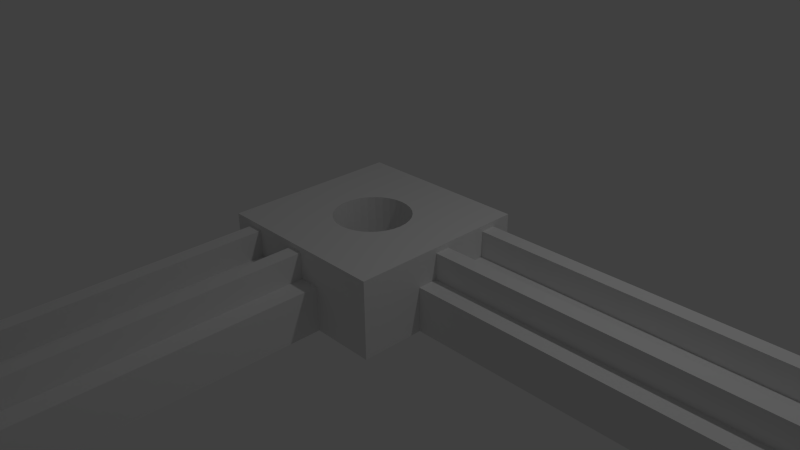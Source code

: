 # Source: 90_degree_leg_join_with_hole.blend  (saved by Blender 2.78.0; exported with 4.5.12 LTS)
import bpy
from mathutils import Matrix  # noqa: F401  (used for matrix-valued properties, if any)

bpy.ops.wm.read_factory_settings(use_empty=True)
scene = bpy.context.scene
scene.name = 'Scene'

# ---- collections
col_collection_1 = bpy.data.collections.new('Collection 1'); scene.collection.children.link(col_collection_1)

# ---- materials (node trees are filled in below, after node groups)
mat_material = bpy.data.materials.new('Material')
mat_material.alpha_threshold = 0.0
mat_material.use_transparent_shadow = False
mat_material.roughness = 0.5
mat_material.line_color = (0.0, 0.0, 0.0, 1.0)

# ---- material node trees

# ---- world
world_world = bpy.data.worlds.new('World'); scene.world = world_world
world_world.color = (0.05088, 0.05088, 0.05088)
world_world.use_sun_shadow = False
world_world.sun_shadow_jitter_overblur = 0.0
world_world.cycles.sampling_method = 'NONE'
world_world.cycles.sample_map_resolution = 256

# ---- cameras
cam_camera = bpy.data.cameras.new('Camera')
cam_camera.clip_end = 100.0
cam_camera.lens = 35.0
cam_camera.sensor_width = 32.0
cam_camera.sensor_height = 18.0
cam_camera.ortho_scale = 7.314
cam_camera.dof.focus_distance = 0.0
cam_camera.dof.aperture_fstop = 128.0

# ---- lights
light_lamp = bpy.data.lights.new('Lamp', 'POINT')
light_lamp.transmission_factor = 0.0
light_lamp.cutoff_distance = 30.0
light_lamp.energy = 100.0
light_lamp.shadow_buffer_clip_start = 1.001
light_lamp.shadow_soft_size = 0.1
light_lamp.shadow_maximum_resolution = 0.006
light_lamp.use_absolute_resolution = True
light_lamp.cycles.use_multiple_importance_sampling = False

# ---- meshes
me_cube = bpy.data.meshes.new('Cube')
me_cube.from_pydata([(0.4121, -0.4361, -1.0), (0.4201, -0.3542, -1.0), (0.4121, -0.2722, -1.0), (0.3882, -0.1934, -1.0), (0.3493, -0.1208, -1.0), (0.2971, -0.05709, -1.0), (0.2334, -0.00484, -1.0), (0.1608, 0.03398, -1.0), (0.08196, 0.05789, -1.0), (1.229e-09, 0.06596, -1.0), (-0.08196, 0.05789, -1.0), (-0.1608, 0.03398, -1.0), (-0.2334, -0.00484, -1.0), (-0.2971, -0.05709, -1.0), (-0.3493, -0.1208, -1.0), (-0.3882, -0.1934, -1.0), (-0.4121, -0.2722, -1.0), (-0.4201, -0.3542, -1.0), (-1.0, 0.6458, -1.0), (1.0, 0.6458, -1.0), (0.08196, -0.7662, -1.0), (0.1608, -0.7423, -1.0), (0.2334, -0.7035, -1.0), (0.2971, -0.6512, -1.0), (0.3493, -0.5876, -1.0), (0.3882, -0.5149, -1.0), (1.0, 0.5833, -1.0), (0.9583, 0.5833, -1.0), (0.9583, -0.5833, -1.0), (1.0, -0.6458, -1.0), (1.0, -1.354, -1.0), (-1.0, -1.354, -1.0), (-0.4121, -0.4361, -1.0), (-0.3882, -0.5149, -1.0), (-0.3493, -0.5876, -1.0), (-0.2971, -0.6512, -1.0), (-0.2334, -0.7035, -1.0), (-0.1608, -0.7423, -1.0), (-0.08196, -0.7662, -1.0), (-1.357e-07, -0.7743, -1.0), (0.4121, -0.4361, 1.0), (0.4201, -0.3542, 1.0), (0.4121, -0.2722, 1.0), (0.3882, -0.1934, 1.0), (0.3493, -0.1208, 1.0), (0.2971, -0.05709, 1.0), (0.2334, -0.00484, 1.0), (0.1608, 0.03398, 1.0), (0.08196, 0.05789, 1.0), (1.229e-09, 0.06596, 1.0), (-0.08196, 0.05789, 1.0), (-0.1608, 0.03398, 1.0), (-0.2334, -0.00484, 1.0), (-0.2971, -0.05709, 1.0), (-0.3493, -0.1208, 1.0), (-0.3882, -0.1934, 1.0), (-0.4121, -0.2722, 1.0), (-0.4201, -0.3542, 1.0), (1.0, 0.6458, 1.0), (-1.0, 0.6458, 1.0), (-1.357e-07, -0.7743, 1.0), (0.08196, -0.7662, 1.0), (0.1608, -0.7423, 1.0), (0.2334, -0.7035, 1.0), (0.2971, -0.6512, 1.0), (0.3493, -0.5876, 1.0), (0.3882, -0.5149, 1.0), (1.0, 0.4167, 1.111), (1.0, 0.4167, 0.3333), (1.0, 0.5833, 0.3333), (1.0, -0.4167, 1.111), (1.0, -1.354, 1.0), (1.0, -0.6458, 0.3333), (1.0, -0.4167, 0.3333), (-1.0, -1.354, 1.0), (-0.4121, -0.4361, 1.0), (-0.3882, -0.5149, 1.0), (-0.3493, -0.5876, 1.0), (-0.2971, -0.6512, 1.0), (-0.2334, -0.7035, 1.0), (-0.1608, -0.7423, 1.0), (-0.08196, -0.7662, 1.0), (1.0, -0.25, 1.111), (1.0, 0.25, 1.111), (1.0, -0.25, 0.3333), (1.0, 0.25, 0.3333), (5.125, -0.4218, -1.0), (5.125, -0.4167, 0.3333), (5.125, 0.4249, -1.0), (5.125, 0.4167, 0.3333), (5.125, 0.4167, 0.3333), (5.125, 0.25, 0.3333), (5.125, -0.25, 0.3333), (5.125, -0.4167, 0.3333), (4.896, -0.4167, 1.0), (4.896, 0.4167, 1.0), (4.896, 0.25, 1.0), (4.896, -0.25, 1.0), (4.913, -0.6458, -1.0), (4.913, -0.6458, 0.3333), (4.913, 0.5833, -1.0), (4.913, -0.4167, 0.3333), (4.913, 0.5833, 0.3333), (4.913, 0.4167, 0.3333), (4.913, -0.25, 0.3333), (4.913, 0.25, 0.3333), (4.696, -0.4167, 1.111), (4.696, 0.4167, 1.111), (4.696, -0.25, 1.111), (4.696, 0.25, 1.111), (0.4121, -0.4361, 1.278), (0.4201, -0.3542, 1.278), (0.4121, -0.2722, 1.278), (0.3882, -0.1934, 1.278), (0.3493, -0.1208, 1.278), (0.2971, -0.05709, 1.278), (0.2334, -0.00484, 1.278), (0.1608, 0.03398, 1.278), (0.08196, 0.05789, 1.278), (3.372e-08, 0.06596, 1.278), (-0.08196, 0.05789, 1.278), (-0.1608, 0.03398, 1.278), (-0.2334, -0.00484, 1.278), (-0.2971, -0.05709, 1.278), (-0.3493, -0.1208, 1.278), (-0.3882, -0.1934, 1.278), (-0.4121, -0.2722, 1.278), (-0.4201, -0.3542, 1.278), (1.0, 0.6458, 1.278), (-1.0, 0.6458, 1.278), (-1.032e-07, -0.7743, 1.278), (0.08196, -0.7662, 1.278), (0.1608, -0.7423, 1.278), (0.2334, -0.7035, 1.278), (0.2971, -0.6512, 1.278), (0.3493, -0.5876, 1.278), (0.3882, -0.5149, 1.278), (1.0, 0.4167, 1.278), (1.0, -0.4167, 1.278), (1.0, -1.354, 1.278), (-1.0, -1.354, 1.278), (-0.4121, -0.4361, 1.278), (-0.3882, -0.5149, 1.278), (-0.3493, -0.5876, 1.278), (-0.2971, -0.6512, 1.278), (-0.2334, -0.7035, 1.278), (-0.1608, -0.7423, 1.278), (-0.08196, -0.7662, 1.278), (0.9583, -0.4167, 1.278), (0.9583, -0.25, 1.278), (1.0, -0.25, 1.278), (1.0, 0.25, 1.278), (0.9583, 0.25, 1.278), (0.9583, 0.4167, 1.278), (-0.9375, -1.354, -1.0), (0.2917, -1.354, -1.0), (-0.7708, -1.354, 1.111), (-0.7708, -1.354, 0.3333), (-0.9375, -1.354, 0.3333), (0.0625, -1.354, 1.111), (0.2917, -1.354, 0.3333), (0.0625, -1.354, 0.3333), (-0.1042, -1.354, 1.111), (-0.6042, -1.354, 1.111), (-0.1042, -1.354, 0.3333), (-0.6042, -1.354, 0.3333), (0.06765, -5.479, -1.0), (0.0625, -5.479, 0.3333), (-0.7791, -5.479, -1.0), (-0.7708, -5.479, 0.3333), (-0.7708, -5.479, 0.3333), (-0.6042, -5.479, 0.3333), (-0.1042, -5.479, 0.3333), (0.0625, -5.479, 0.3333), (0.0625, -5.25, 1.0), (-0.7708, -5.25, 1.0), (-0.6042, -5.25, 1.0), (-0.1042, -5.25, 1.0), (0.2917, -5.267, -1.0), (0.2917, -5.267, 0.3333), (-0.9375, -5.267, -1.0), (0.0625, -5.267, 0.3333), (-0.9375, -5.267, 0.3333), (-0.7708, -5.267, 0.3333), (-0.1042, -5.267, 0.3333), (-0.6042, -5.267, 0.3333), (0.0625, -5.05, 1.111), (-0.7708, -5.05, 1.111), (-0.1042, -5.05, 1.111), (-0.6042, -5.05, 1.111)], [], [(0, 1, 2, 3, 4, 5, 6, 7, 8, 9, 10, 11, 12, 13, 14, 15, 16, 17, 18, 19), (20, 21, 22, 23, 24, 25, 0, 19, 26, 27, 28, 29, 30, 31, 18, 17, 32, 33, 34, 35, 36, 37, 38, 39), (1, 0, 40, 41), (2, 1, 41, 42), (3, 2, 42, 43), (4, 3, 43, 44), (5, 4, 44, 45), (6, 5, 45, 46), (7, 6, 46, 47), (8, 7, 47, 48), (9, 8, 48, 49), (10, 9, 49, 50), (11, 10, 50, 51), (12, 11, 51, 52), (13, 12, 52, 53), (14, 13, 53, 54), (15, 14, 54, 55), (16, 15, 55, 56), (17, 16, 56, 57), (58, 19, 18, 59), (20, 39, 60, 61), (21, 20, 61, 62), (22, 21, 62, 63), (23, 22, 63, 64), (24, 23, 64, 65), (25, 24, 65, 66), (0, 25, 66, 40), (19, 58, 67, 68, 69, 26), (70, 71, 30, 29, 72, 73), (30, 71, 74, 31), (31, 74, 59, 18), (32, 17, 57, 75), (33, 32, 75, 76), (34, 33, 76, 77), (35, 34, 77, 78), (36, 35, 78, 79), (37, 36, 79, 80), (38, 37, 80, 81), (39, 38, 81, 60), (64, 63, 133, 134), (79, 78, 144, 145), (83, 82, 84, 85), (26, 29, 28, 27), (51, 50, 120, 121), (56, 55, 125, 126), (98, 86, 87, 99), (100, 88, 86, 98), (99, 87, 93, 101), (102, 89, 88, 100), (103, 90, 89, 102), (104, 92, 91, 105), (86, 88, 89, 93, 92, 91, 90, 87), (101, 93, 94, 106), (107, 95, 90, 103), (90, 95, 96, 91), (108, 97, 92, 104), (105, 91, 96, 109), (92, 97, 94, 93), (106, 94, 97, 108), (109, 96, 95, 107), (29, 98, 99, 72), (26, 100, 98, 29), (72, 99, 101, 73), (69, 102, 100, 26), (68, 103, 102, 69), (84, 104, 105, 85), (73, 101, 106, 70), (67, 107, 103, 68), (82, 108, 104, 84), (85, 105, 109, 83), (70, 106, 108, 82), (83, 109, 107, 67), (131, 130, 139, 138, 148, 149, 150, 151, 152, 153, 137, 128, 120, 119, 118, 117, 116, 115, 114, 113, 112, 111, 110, 136, 135, 134, 133, 132), (130, 147, 146, 145, 144, 143, 142, 141, 127, 126, 125, 124, 123, 122, 121, 120, 128, 129, 140, 139), (138, 150, 149, 148), (151, 137, 153, 152), (46, 45, 115, 116), (41, 40, 110, 111), (67, 58, 128, 137), (83, 67, 137, 151), (81, 80, 146, 147), (53, 52, 122, 123), (82, 83, 151, 150), (66, 65, 135, 136), (76, 75, 141, 142), (48, 47, 117, 118), (71, 70, 138, 139), (43, 42, 112, 113), (61, 60, 130, 131), (55, 54, 124, 125), (59, 74, 140, 129), (78, 77, 143, 144), (50, 49, 119, 120), (63, 62, 132, 133), (45, 44, 114, 115), (57, 56, 126, 127), (80, 79, 145, 146), (52, 51, 121, 122), (65, 64, 134, 135), (75, 57, 127, 141), (47, 46, 116, 117), (42, 41, 111, 112), (58, 59, 129, 128), (60, 81, 147, 130), (54, 53, 123, 124), (74, 71, 139, 140), (40, 66, 136, 110), (77, 76, 142, 143), (49, 48, 118, 119), (70, 82, 150, 138), (44, 43, 113, 114), (62, 61, 131, 132), (178, 179, 167, 166), (180, 178, 166, 168), (179, 181, 173, 167), (182, 180, 168, 169), (183, 182, 169, 170), (184, 185, 171, 172), (166, 167, 170, 171, 172, 173, 169, 168), (181, 186, 174, 173), (187, 183, 170, 175), (170, 171, 176, 175), (188, 184, 172, 177), (185, 189, 176, 171), (172, 173, 174, 177), (186, 188, 177, 174), (189, 187, 175, 176), (155, 160, 179, 178), (154, 155, 178, 180), (160, 161, 181, 179), (158, 154, 180, 182), (157, 158, 182, 183), (164, 165, 185, 184), (161, 159, 186, 181), (156, 157, 183, 187), (162, 164, 184, 188), (165, 163, 189, 185), (159, 162, 188, 186), (163, 156, 187, 189)])
me_cube.materials.append(mat_material)
me_cube.use_remesh_preserve_volume = False
me_cube.use_remesh_preserve_attributes = False
me_cube.use_mirror_vertex_groups = False
me_cube.update()

# ---- objects
ob_square = bpy.data.objects.new('Square', me_cube)
ob_lamp = bpy.data.objects.new('Lamp', light_lamp)
ob_camera = bpy.data.objects.new('Camera', cam_camera)

# ---- transforms, parenting, visibility, modifiers, constraints
ob_square.location = (0.0, 0.425, 0.0)
ob_square.scale = (1.2, 1.2, 0.45)
ob_square.lock_rotations_4d = False
ob_square.empty_display_type = 'ARROWS'
ob_square.lineart.crease_threshold = 0.0
ob_lamp.location = (4.076, 1.005, 5.904)
ob_lamp.rotation_euler = (0.6503, 0.05522, 1.866)
ob_lamp.lock_rotations_4d = False
ob_lamp.empty_display_type = 'ARROWS'
ob_lamp.color = (0.0, 0.0, 0.0, 0.0)
ob_lamp.lineart.crease_threshold = 0.0
ob_camera.location = (7.481, -6.508, 5.344)
ob_camera.rotation_euler = (1.109, 0.01082, 0.8149)
ob_camera.lock_rotations_4d = False
ob_camera.empty_display_type = 'ARROWS'
ob_camera.color = (0.0, 0.0, 0.0, 0.0)
ob_camera.display_type = 'WIRE'
ob_camera.lineart.crease_threshold = 0.0

# ---- collection membership
col_collection_1.objects.link(ob_square)
col_collection_1.objects.link(ob_lamp)
col_collection_1.objects.link(ob_camera)

# ---- scene / render settings (as saved in the file)
scene.camera = ob_camera
scene.frame_start = 1; scene.frame_end = 250; scene.frame_set(1)
scene.render.engine = 'BLENDER_EEVEE_NEXT'
scene.render.resolution_percentage = 50
scene.render.dither_intensity = 0.0
scene.cycles.use_denoising = False
scene.cycles.samples = 10
scene.cycles.sampling_pattern = 'TABULATED_SOBOL'
scene.cycles.light_sampling_threshold = 0.0
scene.cycles.use_adaptive_sampling = False
scene.cycles.use_light_tree = False
scene.cycles.blur_glossy = 0.0
scene.cycles.pixel_filter_type = 'GAUSSIAN'
scene.cycles.sample_clamp_indirect = 0.0
scene.view_settings.view_transform = 'Standard'
bpy.context.view_layer.update()
